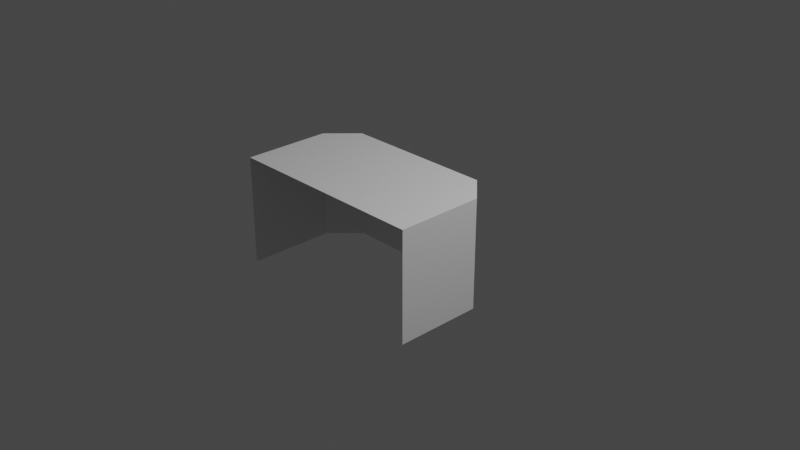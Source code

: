 # Source: net.blend  (saved by Blender 2.93.21; exported with 4.5.12 LTS)
import bpy
from mathutils import Matrix  # noqa: F401  (used for matrix-valued properties, if any)

bpy.ops.wm.read_factory_settings(use_empty=True)
scene = bpy.context.scene
scene.name = 'Scene'

# ---- collections
col_collection = bpy.data.collections.new('Collection'); scene.collection.children.link(col_collection)

# ---- materials (node trees are filled in below, after node groups)
mat_material = bpy.data.materials.new('Material')
mat_material.alpha_threshold = 0.0
mat_material.use_transparent_shadow = False
mat_material.line_color = (0.0, 0.0, 0.0, 1.0)

# ---- material node trees
mat_material.use_nodes = True; mat_material.node_tree.nodes.clear()
_N = mat_material.node_tree.nodes; _L = mat_material.node_tree.links
n0 = _N.new('ShaderNodeOutputMaterial'); n0.name = 'Material Output'; n0.location = (300, 300)
n1 = _N.new('ShaderNodeBsdfPrincipled'); n1.name = 'Principled BSDF'; n1.location = (10, 300)
n1.distribution = 'GGX'
n1.subsurface_method = 'BURLEY'
n1.inputs[2].default_value = 0.4
n1.inputs[3].default_value = 1.45
n1.inputs[27].default_value = (0.0, 0.0, 0.0, 1.0)
n1.inputs[28].default_value = 1.0
_L.new(n1.outputs[0], n0.inputs[0])
n0.is_active_output = True

# ---- world
world_world = bpy.data.worlds.new('World'); scene.world = world_world
world_world.use_nodes = True; world_world.node_tree.nodes.clear()
_N = world_world.node_tree.nodes; _L = world_world.node_tree.links
n0 = _N.new('ShaderNodeOutputWorld'); n0.name = 'World Output'; n0.location = (300, 300)
n1 = _N.new('ShaderNodeBackground'); n1.name = 'Background'; n1.location = (10, 300)
n1.inputs[0].default_value = (0.05088, 0.05088, 0.05088, 1.0)
_L.new(n1.outputs[0], n0.inputs[0])
n0.is_active_output = True
world_world.color = (0.05088, 0.05088, 0.05088)
world_world.use_sun_shadow = False
world_world.sun_shadow_jitter_overblur = 0.0

# ---- cameras
cam_camera = bpy.data.cameras.new('Camera')
cam_camera.clip_end = 100.0
cam_camera.ortho_scale = 7.314

# ---- lights
light_light = bpy.data.lights.new('Light', 'POINT')
light_light.transmission_factor = 0.0
light_light.energy = 1000.0
light_light.shadow_soft_size = 0.1
light_light.shadow_maximum_resolution = 0.006
light_light.use_absolute_resolution = True

# ---- meshes
me_cube = bpy.data.meshes.new('Cube')
me_cube.from_pydata([(1.106, -0.0595, 0.622), (1.106, -0.0595, -0.5531), (1.106, -1.0, 0.622), (1.106, -1.0, -0.5531), (-0.00382, 0.2418, 0.622), (-0.00382, 0.2418, -0.5531), (-0.00382, -1.0, 0.622), (0.563, 0.2418, -0.5531), (1.106, -0.0595, 0.0), (1.106, -1.0, 0.0), (-0.00382, 0.2418, 0.0), (0.563, -1.0, 0.622), (1.106, -0.358, 0.622), (-0.00382, -0.358, 0.622), (0.563, 0.2418, 0.622), (1.106, -0.358, -0.5531), (0.563, 0.2418, 0.0), (1.106, -0.358, 0.0), (0.563, -0.358, 0.622), (1.106, -0.0595, 0.3336), (0.278, 0.2418, -0.5531), (1.106, -0.0595, -0.2938), (1.106, -1.0, 0.3336), (1.106, -1.0, -0.2938), (-0.00382, 0.2418, -0.2938), (0.278, -1.0, 0.622), (1.106, -0.6818, 0.622), (0.8249, 0.2418, -0.5531), (-0.00382, -0.0595, 0.622), (0.8249, 0.2418, 0.622), (-0.00382, 0.2418, 0.3336), (0.8249, -1.0, 0.622), (-0.00382, -0.6818, 0.622), (0.278, 0.2418, 0.622), (1.106, -0.6818, -0.5531), (0.8249, 0.2418, 0.0), (0.278, 0.2418, 0.0), (0.563, 0.2418, -0.2938), (0.563, 0.2418, 0.3336), (1.106, -0.6818, 0.0), (1.106, -0.358, -0.2938), (1.106, -0.358, 0.3336), (0.563, -0.6818, 0.622), (0.563, -0.0595, 0.622), (0.8249, -0.358, 0.622), (0.278, -0.358, 0.622), (0.278, -0.0595, 0.622), (0.8249, -0.0595, 0.622), (0.8249, -0.6818, 0.622), (1.106, -0.6818, -0.2938), (0.8249, 0.2418, 0.3336), (1.106, -0.6818, 0.3336), (0.8249, 0.2418, -0.2938), (0.278, 0.2418, 0.3336), (0.278, 0.2418, -0.2938), (0.278, -0.6818, 0.622)], [], [(55, 32, 6, 25), (54, 36, 16, 37), (53, 33, 14, 38), (52, 35, 8, 21), (51, 26, 2, 22), (50, 29, 0, 19), (49, 39, 9, 23), (21, 8, 17, 40), (19, 0, 12, 41), (48, 42, 11, 31), (47, 43, 18, 44), (46, 28, 13, 45), (43, 46, 45, 18), (14, 33, 46, 43), (33, 4, 28, 46), (0, 47, 44, 12), (29, 14, 43, 47), (26, 48, 31, 2), (12, 44, 48, 26), (44, 18, 42, 48), (8, 19, 41, 17), (1, 21, 40, 15), (34, 49, 23, 3), (15, 40, 49, 34), (40, 17, 39, 49), (35, 50, 19, 8), (16, 38, 50, 35), (38, 14, 29, 50), (39, 51, 22, 9), (17, 41, 51, 39), (41, 12, 26, 51), (27, 52, 21, 1), (7, 37, 52, 27), (37, 16, 35, 52), (36, 53, 38, 16), (10, 30, 53, 36), (30, 4, 33, 53), (20, 54, 37, 7), (5, 24, 54, 20), (24, 10, 36, 54), (42, 55, 25, 11), (18, 45, 55, 42), (45, 13, 32, 55), (29, 47, 0)])
_uv = me_cube.uv_layers.new(name='UVMap')
_uv.uv.foreach_set('vector', [0.8125, 0.6875, 0.875, 0.6875, 0.875, 0.75, 0.8125, 0.75, 0.4375, 0.3125, 0.5, 0.3125, 0.5, 0.375, 0.4375, 0.375, 0.5625, 0.3125, 0.625, 0.3125, 0.625, 0.375, 0.5625, 0.375, 0.4375, 0.4375, 0.5, 0.4375, 0.5, 0.5, 0.4375, 0.5, 0.5625, 0.6875, 0.625, 0.6875, 0.625, 0.75, 0.5625, 0.75, 0.5625, 0.4375, 0.625, 0.4375, 0.625, 0.5, 0.5625, 0.5, 0.4375, 0.6875, 0.5, 0.6875, 0.5, 0.75, 0.4375, 0.75, 0.4375, 0.5625, 0.5, 0.5625, 0.5, 0.625, 0.4375, 0.625, 0.5625, 0.5625, 0.625, 0.5625, 0.625, 0.625, 0.5625, 0.625, 0.6875, 0.6875, 0.75, 0.6875, 0.75, 0.75, 0.6875, 0.75, 0.6875, 0.5625, 0.75, 0.5625, 0.75, 0.625, 0.6875, 0.625, 0.8125, 0.5625, 0.875, 0.5625, 0.875, 0.625, 0.8125, 0.625, 0.75, 0.5625, 0.8125, 0.5625, 0.8125, 0.625, 0.75, 0.625, 0.75, 0.5, 0.8125, 0.5, 0.8125, 0.5625, 0.75, 0.5625, 0.8125, 0.5, 0.875, 0.5, 0.875, 0.5625, 0.8125, 0.5625, 0.625, 0.5625, 0.6875, 0.5625, 0.6875, 0.625, 0.625, 0.625, 0.6875, 0.5, 0.75, 0.5, 0.75, 0.5625, 0.6875, 0.5625, 0.625, 0.6875, 0.6875, 0.6875, 0.6875, 0.75, 0.625, 0.75, 0.625, 0.625, 0.6875, 0.625, 0.6875, 0.6875, 0.625, 0.6875, 0.6875, 0.625, 0.75, 0.625, 0.75, 0.6875, 0.6875, 0.6875, 0.5, 0.5625, 0.5625, 0.5625, 0.5625, 0.625, 0.5, 0.625, 0.375, 0.5625, 0.4375, 0.5625, 0.4375, 0.625, 0.375, 0.625, 0.375, 0.6875, 0.4375, 0.6875, 0.4375, 0.75, 0.375, 0.75, 0.375, 0.625, 0.4375, 0.625, 0.4375, 0.6875, 0.375, 0.6875, 0.4375, 0.625, 0.5, 0.625, 0.5, 0.6875, 0.4375, 0.6875, 0.5, 0.4375, 0.5625, 0.4375, 0.5625, 0.5, 0.5, 0.5, 0.5, 0.375, 0.5625, 0.375, 0.5625, 0.4375, 0.5, 0.4375, 0.5625, 0.375, 0.625, 0.375, 0.625, 0.4375, 0.5625, 0.4375, 0.5, 0.6875, 0.5625, 0.6875, 0.5625, 0.75, 0.5, 0.75, 0.5, 0.625, 0.5625, 0.625, 0.5625, 0.6875, 0.5, 0.6875, 0.5625, 0.625, 0.625, 0.625, 0.625, 0.6875, 0.5625, 0.6875, 0.375, 0.4375, 0.4375, 0.4375, 0.4375, 0.5, 0.375, 0.5, 0.375, 0.375, 0.4375, 0.375, 0.4375, 0.4375, 0.375, 0.4375, 0.4375, 0.375, 0.5, 0.375, 0.5, 0.4375, 0.4375, 0.4375, 0.5, 0.3125, 0.5625, 0.3125, 0.5625, 0.375, 0.5, 0.375, 0.5, 0.25, 0.5625, 0.25, 0.5625, 0.3125, 0.5, 0.3125, 0.5625, 0.25, 0.625, 0.25, 0.625, 0.3125, 0.5625, 0.3125, 0.375, 0.3125, 0.4375, 0.3125, 0.4375, 0.375, 0.375, 0.375, 0.375, 0.25, 0.4375, 0.25, 0.4375, 0.3125, 0.375, 0.3125, 0.4375, 0.25, 0.5, 0.25, 0.5, 0.3125, 0.4375, 0.3125, 0.75, 0.6875, 0.8125, 0.6875, 0.8125, 0.75, 0.75, 0.75, 0.75, 0.625, 0.8125, 0.625, 0.8125, 0.6875, 0.75, 0.6875, 0.8125, 0.625, 0.875, 0.625, 0.875, 0.6875, 0.8125, 0.6875, 0.6875, 0.5, 0.6875, 0.5625, 0.625, 0.5625])
me_cube.materials.append(mat_material)
me_cube.use_remesh_preserve_volume = False
me_cube.use_remesh_preserve_attributes = False
me_cube.use_mirror_vertex_groups = False
me_cube.update()

# ---- objects
ob_cube = bpy.data.objects.new('Cube', me_cube)
ob_light = bpy.data.objects.new('Light', light_light)
ob_camera = bpy.data.objects.new('Camera', cam_camera)

# ---- transforms, parenting, visibility, modifiers, constraints
ob_cube.location = (0.0, 0.0, 0.0)
ob_cube.lock_rotations_4d = False
ob_cube.empty_display_type = 'ARROWS'
ob_cube.lineart.crease_threshold = 0.0
_m = ob_cube.modifiers.new('Mirror', 'MIRROR')
_m.merge_threshold = 0.1
ob_light.location = (4.076, 1.005, 5.904)
ob_light.rotation_euler = (0.6503, 0.05522, 1.866)
ob_light.lock_rotations_4d = False
ob_light.empty_display_type = 'ARROWS'
ob_light.color = (0.0, 0.0, 0.0, 0.0)
ob_light.lineart.crease_threshold = 0.0
ob_camera.location = (7.359, -6.926, 4.958)
ob_camera.rotation_euler = (1.109, 0.0, 0.8149)
ob_camera.lock_rotations_4d = False
ob_camera.empty_display_type = 'ARROWS'
ob_camera.color = (0.0, 0.0, 0.0, 0.0)
ob_camera.display_type = 'WIRE'
ob_camera.lineart.crease_threshold = 0.0

# ---- collection membership
col_collection.objects.link(ob_cube)
col_collection.objects.link(ob_light)
col_collection.objects.link(ob_camera)

# ---- scene / render settings (as saved in the file)
scene.camera = ob_camera
scene.frame_start = 1; scene.frame_end = 250; scene.frame_set(1)
scene.render.engine = 'BLENDER_EEVEE_NEXT'
scene.cycles.use_denoising = False
scene.cycles.samples = 128
scene.cycles.sampling_pattern = 'TABULATED_SOBOL'
scene.cycles.use_adaptive_sampling = False
scene.cycles.use_light_tree = False
scene.view_settings.view_transform = 'Filmic'
bpy.context.view_layer.update()
